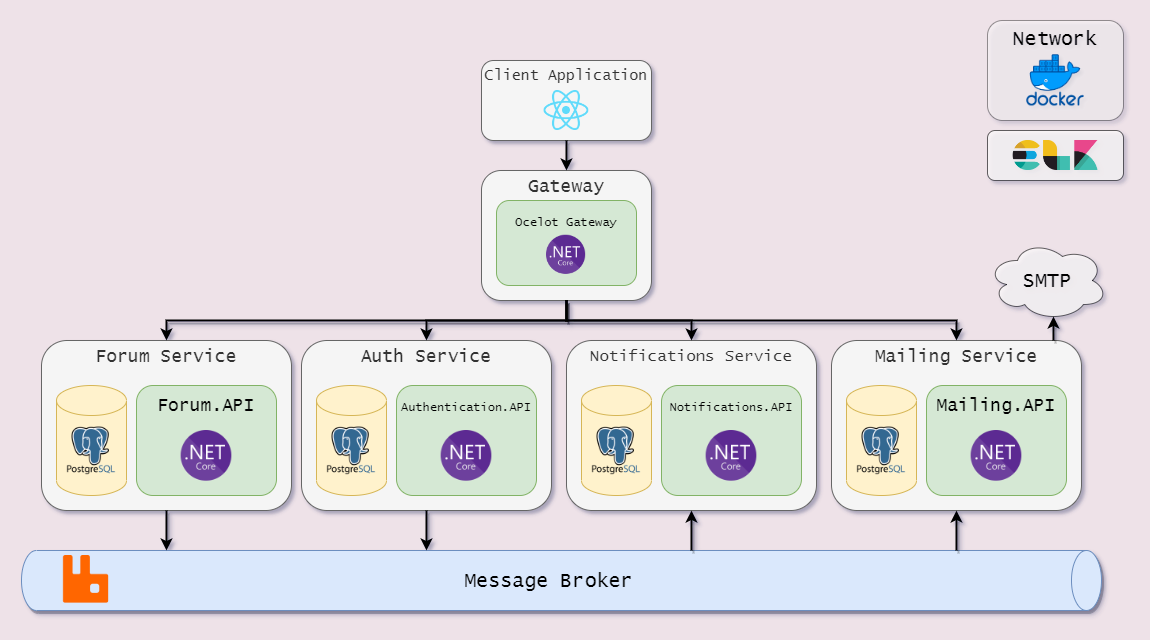

The diagram above was exported from draw.io. Its source (the exported page's mxGraphModel, read from the mxfile embedded in the PNG):
<mxGraphModel dx="1422" dy="762" grid="1" gridSize="10" guides="1" tooltips="1" connect="1" arrows="1" fold="1" page="1" pageScale="1" pageWidth="1169" pageHeight="827" background="#EEE2E8" math="0" shadow="1">
  <root>
    <mxCell id="0" />
    <mxCell id="1" parent="0" />
    <mxCell id="p1Y59_jyrQ4JvTQsR8FJ-1026" value="" style="group" vertex="1" connectable="0" parent="1">
      <mxGeometry x="44" y="540" width="1080" height="60" as="geometry" />
    </mxCell>
    <mxCell id="p1Y59_jyrQ4JvTQsR8FJ-1015" value="&lt;font style=&quot;font-size: 20px&quot; face=&quot;Lucida Console&quot;&gt;Message Broker&lt;/font&gt;" style="shape=cylinder3;whiteSpace=wrap;html=1;boundedLbl=1;backgroundOutline=1;size=15;rounded=0;sketch=0;direction=south;fillColor=#dae8fc;strokeColor=#6c8ebf;shadow=1;" vertex="1" parent="p1Y59_jyrQ4JvTQsR8FJ-1026">
      <mxGeometry width="1080" height="60" as="geometry" />
    </mxCell>
    <mxCell id="p1Y59_jyrQ4JvTQsR8FJ-1022" value="" style="shape=image;verticalLabelPosition=bottom;labelBackgroundColor=default;verticalAlign=top;aspect=fixed;imageAspect=0;image=https://cdn.iconscout.com/icon/free/png-256/rabbitmq-282296.png;imageBorder=none;sketch=0;imageBackground=none;" vertex="1" parent="p1Y59_jyrQ4JvTQsR8FJ-1026">
      <mxGeometry x="40.75471698113206" y="5" width="47.663551401869164" height="47.663551401869164" as="geometry" />
    </mxCell>
    <mxCell id="p1Y59_jyrQ4JvTQsR8FJ-1089" value="" style="group" vertex="1" connectable="0" parent="1">
      <mxGeometry x="64" y="330" width="250" height="170" as="geometry" />
    </mxCell>
    <mxCell id="p1Y59_jyrQ4JvTQsR8FJ-1051" value="&lt;font style=&quot;font-size: 18px&quot;&gt;Forum Service&lt;/font&gt;" style="rounded=1;whiteSpace=wrap;html=1;pointerEvents=0;fontFamily=Lucida Console;fontSize=12;fontColor=#333333;fillColor=#f5f5f5;strokeColor=#666666;verticalAlign=top;" vertex="1" parent="p1Y59_jyrQ4JvTQsR8FJ-1089">
      <mxGeometry width="250" height="170" as="geometry" />
    </mxCell>
    <mxCell id="p1Y59_jyrQ4JvTQsR8FJ-1036" value="" style="group" vertex="1" connectable="0" parent="p1Y59_jyrQ4JvTQsR8FJ-1089">
      <mxGeometry x="95" y="45" width="140" height="110" as="geometry" />
    </mxCell>
    <mxCell id="p1Y59_jyrQ4JvTQsR8FJ-1013" value="&lt;p style=&quot;font-size: 18px&quot;&gt;&lt;font face=&quot;Lucida Console&quot;&gt;Forum.API&lt;/font&gt;&lt;/p&gt;" style="rounded=1;whiteSpace=wrap;html=1;spacingTop=-15;verticalAlign=top;fontSize=18;fillColor=#d5e8d4;strokeColor=#82b366;" vertex="1" parent="p1Y59_jyrQ4JvTQsR8FJ-1036">
      <mxGeometry width="140" height="110" as="geometry" />
    </mxCell>
    <mxCell id="p1Y59_jyrQ4JvTQsR8FJ-1029" value="" style="shape=image;verticalLabelPosition=bottom;labelBackgroundColor=default;verticalAlign=top;aspect=fixed;imageAspect=0;image=https://upload.wikimedia.org/wikipedia/commons/thumb/e/ee/.NET_Core_Logo.svg/2048px-.NET_Core_Logo.svg.png;" vertex="1" parent="p1Y59_jyrQ4JvTQsR8FJ-1036">
      <mxGeometry x="44.66" y="45" width="50.67" height="50.67" as="geometry" />
    </mxCell>
    <mxCell id="p1Y59_jyrQ4JvTQsR8FJ-1055" value="" style="group" vertex="1" connectable="0" parent="p1Y59_jyrQ4JvTQsR8FJ-1089">
      <mxGeometry x="15" y="45" width="70" height="110" as="geometry" />
    </mxCell>
    <mxCell id="p1Y59_jyrQ4JvTQsR8FJ-1046" value="" style="shape=cylinder3;whiteSpace=wrap;html=1;boundedLbl=1;backgroundOutline=1;size=15;pointerEvents=0;fontFamily=Lucida Console;fontSize=12;fillColor=#fff2cc;strokeColor=#d6b656;" vertex="1" parent="p1Y59_jyrQ4JvTQsR8FJ-1055">
      <mxGeometry width="70" height="110" as="geometry" />
    </mxCell>
    <mxCell id="p1Y59_jyrQ4JvTQsR8FJ-1052" value="" style="shape=image;verticalLabelPosition=bottom;labelBackgroundColor=default;verticalAlign=top;aspect=fixed;imageAspect=0;image=https://cdn.iconscout.com/icon/free/png-256/postgresql-11-1175122.png;" vertex="1" parent="p1Y59_jyrQ4JvTQsR8FJ-1055">
      <mxGeometry x="10" y="40" width="50" height="50" as="geometry" />
    </mxCell>
    <mxCell id="p1Y59_jyrQ4JvTQsR8FJ-1092" style="edgeStyle=elbowEdgeStyle;rounded=0;sketch=0;jumpStyle=none;orthogonalLoop=1;jettySize=auto;html=1;shadow=1;fontFamily=Lucida Console;fontSize=18;fontColor=default;endArrow=classic;endFill=1;strokeWidth=2;" edge="1" parent="1" source="p1Y59_jyrQ4JvTQsR8FJ-1051" target="p1Y59_jyrQ4JvTQsR8FJ-1015">
      <mxGeometry relative="1" as="geometry" />
    </mxCell>
    <mxCell id="p1Y59_jyrQ4JvTQsR8FJ-1093" value="" style="group" vertex="1" connectable="0" parent="1">
      <mxGeometry x="324" y="330" width="250" height="170" as="geometry" />
    </mxCell>
    <mxCell id="p1Y59_jyrQ4JvTQsR8FJ-1094" value="&lt;font style=&quot;font-size: 18px&quot;&gt;Auth&amp;nbsp;Service&lt;/font&gt;" style="rounded=1;whiteSpace=wrap;html=1;pointerEvents=0;fontFamily=Lucida Console;fontSize=12;fontColor=#333333;fillColor=#f5f5f5;strokeColor=#666666;verticalAlign=top;" vertex="1" parent="p1Y59_jyrQ4JvTQsR8FJ-1093">
      <mxGeometry width="250" height="170" as="geometry" />
    </mxCell>
    <mxCell id="p1Y59_jyrQ4JvTQsR8FJ-1095" value="" style="group" vertex="1" connectable="0" parent="p1Y59_jyrQ4JvTQsR8FJ-1093">
      <mxGeometry x="95" y="45" width="140" height="110" as="geometry" />
    </mxCell>
    <mxCell id="p1Y59_jyrQ4JvTQsR8FJ-1096" value="&lt;p&gt;&lt;font face=&quot;Lucida Console&quot; style=&quot;font-size: 12px&quot;&gt;Authentication.API&lt;/font&gt;&lt;/p&gt;" style="rounded=1;whiteSpace=wrap;html=1;spacingTop=-15;verticalAlign=top;fontSize=18;fillColor=#d5e8d4;strokeColor=#82b366;" vertex="1" parent="p1Y59_jyrQ4JvTQsR8FJ-1095">
      <mxGeometry width="140" height="110" as="geometry" />
    </mxCell>
    <mxCell id="p1Y59_jyrQ4JvTQsR8FJ-1098" value="" style="shape=image;verticalLabelPosition=bottom;labelBackgroundColor=default;verticalAlign=top;aspect=fixed;imageAspect=0;image=https://upload.wikimedia.org/wikipedia/commons/thumb/e/ee/.NET_Core_Logo.svg/2048px-.NET_Core_Logo.svg.png;" vertex="1" parent="p1Y59_jyrQ4JvTQsR8FJ-1095">
      <mxGeometry x="44.669999999999995" y="45" width="50.67" height="50.67" as="geometry" />
    </mxCell>
    <mxCell id="p1Y59_jyrQ4JvTQsR8FJ-1099" value="" style="group" vertex="1" connectable="0" parent="p1Y59_jyrQ4JvTQsR8FJ-1093">
      <mxGeometry x="15" y="45" width="70" height="110" as="geometry" />
    </mxCell>
    <mxCell id="p1Y59_jyrQ4JvTQsR8FJ-1100" value="" style="shape=cylinder3;whiteSpace=wrap;html=1;boundedLbl=1;backgroundOutline=1;size=15;pointerEvents=0;fontFamily=Lucida Console;fontSize=12;fillColor=#fff2cc;strokeColor=#d6b656;" vertex="1" parent="p1Y59_jyrQ4JvTQsR8FJ-1099">
      <mxGeometry width="70" height="110" as="geometry" />
    </mxCell>
    <mxCell id="p1Y59_jyrQ4JvTQsR8FJ-1101" value="" style="shape=image;verticalLabelPosition=bottom;labelBackgroundColor=default;verticalAlign=top;aspect=fixed;imageAspect=0;image=https://cdn.iconscout.com/icon/free/png-256/postgresql-11-1175122.png;" vertex="1" parent="p1Y59_jyrQ4JvTQsR8FJ-1099">
      <mxGeometry x="10" y="40" width="50" height="50" as="geometry" />
    </mxCell>
    <mxCell id="p1Y59_jyrQ4JvTQsR8FJ-1102" value="" style="group" vertex="1" connectable="0" parent="1">
      <mxGeometry x="589" y="330" width="250" height="170" as="geometry" />
    </mxCell>
    <mxCell id="p1Y59_jyrQ4JvTQsR8FJ-1103" value="&lt;font style=&quot;font-size: 16px&quot;&gt;Notifications Service&lt;/font&gt;" style="rounded=1;whiteSpace=wrap;html=1;pointerEvents=0;fontFamily=Lucida Console;fontSize=12;fontColor=#333333;fillColor=#f5f5f5;strokeColor=#666666;verticalAlign=top;" vertex="1" parent="p1Y59_jyrQ4JvTQsR8FJ-1102">
      <mxGeometry width="250" height="170" as="geometry" />
    </mxCell>
    <mxCell id="p1Y59_jyrQ4JvTQsR8FJ-1104" value="" style="group" vertex="1" connectable="0" parent="p1Y59_jyrQ4JvTQsR8FJ-1102">
      <mxGeometry x="95" y="45" width="140" height="110" as="geometry" />
    </mxCell>
    <mxCell id="p1Y59_jyrQ4JvTQsR8FJ-1105" value="&lt;p&gt;&lt;font face=&quot;Lucida Console&quot; style=&quot;font-size: 12px&quot;&gt;Notifications.API&lt;/font&gt;&lt;/p&gt;" style="rounded=1;whiteSpace=wrap;html=1;spacingTop=-15;verticalAlign=top;fontSize=18;fillColor=#d5e8d4;strokeColor=#82b366;" vertex="1" parent="p1Y59_jyrQ4JvTQsR8FJ-1104">
      <mxGeometry width="140" height="110" as="geometry" />
    </mxCell>
    <mxCell id="p1Y59_jyrQ4JvTQsR8FJ-1107" value="" style="shape=image;verticalLabelPosition=bottom;labelBackgroundColor=default;verticalAlign=top;aspect=fixed;imageAspect=0;image=https://upload.wikimedia.org/wikipedia/commons/thumb/e/ee/.NET_Core_Logo.svg/2048px-.NET_Core_Logo.svg.png;" vertex="1" parent="p1Y59_jyrQ4JvTQsR8FJ-1104">
      <mxGeometry x="44.66" y="45" width="50.67" height="50.67" as="geometry" />
    </mxCell>
    <mxCell id="p1Y59_jyrQ4JvTQsR8FJ-1108" value="" style="group" vertex="1" connectable="0" parent="p1Y59_jyrQ4JvTQsR8FJ-1102">
      <mxGeometry x="15" y="45" width="70" height="110" as="geometry" />
    </mxCell>
    <mxCell id="p1Y59_jyrQ4JvTQsR8FJ-1109" value="" style="shape=cylinder3;whiteSpace=wrap;html=1;boundedLbl=1;backgroundOutline=1;size=15;pointerEvents=0;fontFamily=Lucida Console;fontSize=12;fillColor=#fff2cc;strokeColor=#d6b656;" vertex="1" parent="p1Y59_jyrQ4JvTQsR8FJ-1108">
      <mxGeometry width="70" height="110" as="geometry" />
    </mxCell>
    <mxCell id="p1Y59_jyrQ4JvTQsR8FJ-1110" value="" style="shape=image;verticalLabelPosition=bottom;labelBackgroundColor=default;verticalAlign=top;aspect=fixed;imageAspect=0;image=https://cdn.iconscout.com/icon/free/png-256/postgresql-11-1175122.png;" vertex="1" parent="p1Y59_jyrQ4JvTQsR8FJ-1108">
      <mxGeometry x="10" y="40" width="50" height="50" as="geometry" />
    </mxCell>
    <mxCell id="p1Y59_jyrQ4JvTQsR8FJ-1111" value="" style="group" vertex="1" connectable="0" parent="1">
      <mxGeometry x="854" y="330" width="250" height="170" as="geometry" />
    </mxCell>
    <mxCell id="p1Y59_jyrQ4JvTQsR8FJ-1112" value="&lt;span style=&quot;font-size: 18px&quot;&gt;Mailing Service&lt;/span&gt;" style="rounded=1;whiteSpace=wrap;html=1;pointerEvents=0;fontFamily=Lucida Console;fontSize=12;fontColor=#333333;fillColor=#f5f5f5;strokeColor=#666666;verticalAlign=top;" vertex="1" parent="p1Y59_jyrQ4JvTQsR8FJ-1111">
      <mxGeometry width="250" height="170" as="geometry" />
    </mxCell>
    <mxCell id="p1Y59_jyrQ4JvTQsR8FJ-1113" value="" style="group" vertex="1" connectable="0" parent="p1Y59_jyrQ4JvTQsR8FJ-1111">
      <mxGeometry x="95" y="45" width="140" height="110" as="geometry" />
    </mxCell>
    <mxCell id="p1Y59_jyrQ4JvTQsR8FJ-1114" value="&lt;p style=&quot;font-size: 18px&quot;&gt;&lt;font face=&quot;Lucida Console&quot;&gt;Mailing.API&lt;/font&gt;&lt;/p&gt;" style="rounded=1;whiteSpace=wrap;html=1;spacingTop=-15;verticalAlign=top;fontSize=18;fillColor=#d5e8d4;strokeColor=#82b366;" vertex="1" parent="p1Y59_jyrQ4JvTQsR8FJ-1113">
      <mxGeometry width="140" height="110" as="geometry" />
    </mxCell>
    <mxCell id="p1Y59_jyrQ4JvTQsR8FJ-1116" value="" style="shape=image;verticalLabelPosition=bottom;labelBackgroundColor=default;verticalAlign=top;aspect=fixed;imageAspect=0;image=https://upload.wikimedia.org/wikipedia/commons/thumb/e/ee/.NET_Core_Logo.svg/2048px-.NET_Core_Logo.svg.png;" vertex="1" parent="p1Y59_jyrQ4JvTQsR8FJ-1113">
      <mxGeometry x="44.66" y="45" width="50.67" height="50.67" as="geometry" />
    </mxCell>
    <mxCell id="p1Y59_jyrQ4JvTQsR8FJ-1117" value="" style="group" vertex="1" connectable="0" parent="p1Y59_jyrQ4JvTQsR8FJ-1111">
      <mxGeometry x="15" y="45" width="70" height="110" as="geometry" />
    </mxCell>
    <mxCell id="p1Y59_jyrQ4JvTQsR8FJ-1118" value="" style="shape=cylinder3;whiteSpace=wrap;html=1;boundedLbl=1;backgroundOutline=1;size=15;pointerEvents=0;fontFamily=Lucida Console;fontSize=12;fillColor=#fff2cc;strokeColor=#d6b656;" vertex="1" parent="p1Y59_jyrQ4JvTQsR8FJ-1117">
      <mxGeometry width="70" height="110" as="geometry" />
    </mxCell>
    <mxCell id="p1Y59_jyrQ4JvTQsR8FJ-1119" value="" style="shape=image;verticalLabelPosition=bottom;labelBackgroundColor=default;verticalAlign=top;aspect=fixed;imageAspect=0;image=https://cdn.iconscout.com/icon/free/png-256/postgresql-11-1175122.png;" vertex="1" parent="p1Y59_jyrQ4JvTQsR8FJ-1117">
      <mxGeometry x="10" y="40" width="50" height="50" as="geometry" />
    </mxCell>
    <mxCell id="p1Y59_jyrQ4JvTQsR8FJ-1120" value="" style="edgeStyle=elbowEdgeStyle;rounded=0;sketch=0;jumpStyle=none;orthogonalLoop=1;jettySize=auto;html=1;shadow=1;fontFamily=Lucida Console;fontSize=12;fontColor=default;endArrow=classic;endFill=1;strokeWidth=2;" edge="1" parent="1" source="p1Y59_jyrQ4JvTQsR8FJ-1094" target="p1Y59_jyrQ4JvTQsR8FJ-1015">
      <mxGeometry relative="1" as="geometry" />
    </mxCell>
    <mxCell id="p1Y59_jyrQ4JvTQsR8FJ-1138" value="" style="group" vertex="1" connectable="0" parent="1">
      <mxGeometry x="504" y="120" width="170" height="170" as="geometry" />
    </mxCell>
    <mxCell id="p1Y59_jyrQ4JvTQsR8FJ-1130" value="&lt;font style=&quot;font-size: 18px&quot;&gt;Gateway&lt;/font&gt;" style="rounded=1;whiteSpace=wrap;html=1;pointerEvents=0;fontFamily=Lucida Console;fontSize=12;fontColor=#333333;fillColor=#f5f5f5;strokeColor=#666666;verticalAlign=top;" vertex="1" parent="p1Y59_jyrQ4JvTQsR8FJ-1138">
      <mxGeometry y="40" width="170" height="130" as="geometry" />
    </mxCell>
    <mxCell id="p1Y59_jyrQ4JvTQsR8FJ-1131" value="" style="group" vertex="1" connectable="0" parent="p1Y59_jyrQ4JvTQsR8FJ-1138">
      <mxGeometry x="15" y="70" width="140" height="85" as="geometry" />
    </mxCell>
    <mxCell id="p1Y59_jyrQ4JvTQsR8FJ-1132" value="&lt;p&gt;&lt;font face=&quot;Lucida Console&quot; style=&quot;font-size: 12px&quot;&gt;Ocelot Gateway&lt;/font&gt;&lt;/p&gt;" style="rounded=1;whiteSpace=wrap;html=1;spacingTop=-15;verticalAlign=top;fontSize=18;fillColor=#d5e8d4;strokeColor=#82b366;" vertex="1" parent="p1Y59_jyrQ4JvTQsR8FJ-1131">
      <mxGeometry width="140" height="85" as="geometry" />
    </mxCell>
    <mxCell id="p1Y59_jyrQ4JvTQsR8FJ-1134" value="" style="shape=image;verticalLabelPosition=bottom;labelBackgroundColor=default;verticalAlign=top;aspect=fixed;imageAspect=0;image=https://upload.wikimedia.org/wikipedia/commons/thumb/e/ee/.NET_Core_Logo.svg/2048px-.NET_Core_Logo.svg.png;" vertex="1" parent="p1Y59_jyrQ4JvTQsR8FJ-1131">
      <mxGeometry x="50" y="34.77272727272727" width="39.15409090909091" height="39.15409090909091" as="geometry" />
    </mxCell>
    <mxCell id="p1Y59_jyrQ4JvTQsR8FJ-1139" style="edgeStyle=elbowEdgeStyle;rounded=0;sketch=0;jumpStyle=none;orthogonalLoop=1;jettySize=auto;html=1;entryX=0.5;entryY=0;entryDx=0;entryDy=0;shadow=1;fontFamily=Lucida Console;fontSize=12;fontColor=default;endArrow=classic;endFill=1;strokeWidth=2;elbow=vertical;" edge="1" parent="1" source="p1Y59_jyrQ4JvTQsR8FJ-1130" target="p1Y59_jyrQ4JvTQsR8FJ-1051">
      <mxGeometry relative="1" as="geometry" />
    </mxCell>
    <mxCell id="p1Y59_jyrQ4JvTQsR8FJ-1140" style="edgeStyle=elbowEdgeStyle;rounded=0;sketch=0;jumpStyle=none;orthogonalLoop=1;jettySize=auto;elbow=vertical;html=1;shadow=1;fontFamily=Lucida Console;fontSize=12;fontColor=default;endArrow=classic;endFill=1;strokeWidth=2;" edge="1" parent="1" source="p1Y59_jyrQ4JvTQsR8FJ-1130" target="p1Y59_jyrQ4JvTQsR8FJ-1094">
      <mxGeometry relative="1" as="geometry" />
    </mxCell>
    <mxCell id="p1Y59_jyrQ4JvTQsR8FJ-1142" style="edgeStyle=elbowEdgeStyle;rounded=0;sketch=0;jumpStyle=none;orthogonalLoop=1;jettySize=auto;elbow=vertical;html=1;entryX=0.5;entryY=0;entryDx=0;entryDy=0;shadow=1;fontFamily=Lucida Console;fontSize=12;fontColor=default;endArrow=classic;endFill=1;strokeWidth=2;" edge="1" parent="1" source="p1Y59_jyrQ4JvTQsR8FJ-1130" target="p1Y59_jyrQ4JvTQsR8FJ-1103">
      <mxGeometry relative="1" as="geometry" />
    </mxCell>
    <mxCell id="p1Y59_jyrQ4JvTQsR8FJ-1143" style="edgeStyle=elbowEdgeStyle;rounded=0;sketch=0;jumpStyle=none;orthogonalLoop=1;jettySize=auto;elbow=vertical;html=1;entryX=0.5;entryY=0;entryDx=0;entryDy=0;shadow=1;fontFamily=Lucida Console;fontSize=12;fontColor=default;endArrow=classic;endFill=1;strokeWidth=2;" edge="1" parent="1" source="p1Y59_jyrQ4JvTQsR8FJ-1130" target="p1Y59_jyrQ4JvTQsR8FJ-1112">
      <mxGeometry relative="1" as="geometry" />
    </mxCell>
    <mxCell id="p1Y59_jyrQ4JvTQsR8FJ-1144" style="edgeStyle=elbowEdgeStyle;rounded=0;sketch=0;jumpStyle=none;orthogonalLoop=1;jettySize=auto;html=1;entryX=0.5;entryY=1;entryDx=0;entryDy=0;shadow=1;fontFamily=Lucida Console;fontSize=12;fontColor=default;endArrow=classic;endFill=1;strokeWidth=2;" edge="1" parent="1" source="p1Y59_jyrQ4JvTQsR8FJ-1015" target="p1Y59_jyrQ4JvTQsR8FJ-1103">
      <mxGeometry relative="1" as="geometry" />
    </mxCell>
    <mxCell id="p1Y59_jyrQ4JvTQsR8FJ-1145" style="edgeStyle=elbowEdgeStyle;rounded=0;sketch=0;jumpStyle=none;orthogonalLoop=1;jettySize=auto;html=1;entryX=0.5;entryY=1;entryDx=0;entryDy=0;shadow=1;fontFamily=Lucida Console;fontSize=12;fontColor=default;endArrow=classic;endFill=1;strokeWidth=2;" edge="1" parent="1" source="p1Y59_jyrQ4JvTQsR8FJ-1015" target="p1Y59_jyrQ4JvTQsR8FJ-1112">
      <mxGeometry relative="1" as="geometry" />
    </mxCell>
    <mxCell id="p1Y59_jyrQ4JvTQsR8FJ-1149" value="" style="group" vertex="1" connectable="0" parent="1">
      <mxGeometry x="504" y="50" width="170" height="80" as="geometry" />
    </mxCell>
    <mxCell id="p1Y59_jyrQ4JvTQsR8FJ-1146" value="&lt;font style=&quot;font-size: 15px&quot;&gt;Client Application&lt;/font&gt;" style="rounded=1;whiteSpace=wrap;html=1;pointerEvents=0;fontFamily=Lucida Console;fontSize=12;fontColor=#333333;fillColor=#f5f5f5;strokeColor=#666666;verticalAlign=top;" vertex="1" parent="p1Y59_jyrQ4JvTQsR8FJ-1149">
      <mxGeometry width="170" height="80" as="geometry" />
    </mxCell>
    <mxCell id="p1Y59_jyrQ4JvTQsR8FJ-1147" value="" style="shape=image;verticalLabelPosition=bottom;labelBackgroundColor=default;verticalAlign=top;aspect=fixed;imageAspect=0;image=https://upload.wikimedia.org/wikipedia/commons/thumb/a/a7/React-icon.svg/640px-React-icon.svg.png;" vertex="1" parent="p1Y59_jyrQ4JvTQsR8FJ-1149">
      <mxGeometry x="62" y="30" width="45.92" height="40" as="geometry" />
    </mxCell>
    <mxCell id="p1Y59_jyrQ4JvTQsR8FJ-1150" style="edgeStyle=elbowEdgeStyle;rounded=0;sketch=0;jumpStyle=none;orthogonalLoop=1;jettySize=auto;html=1;entryX=0.5;entryY=0;entryDx=0;entryDy=0;shadow=1;fontFamily=Lucida Console;fontSize=12;fontColor=default;endArrow=classic;endFill=1;strokeWidth=2;" edge="1" parent="1" source="p1Y59_jyrQ4JvTQsR8FJ-1146" target="p1Y59_jyrQ4JvTQsR8FJ-1130">
      <mxGeometry relative="1" as="geometry" />
    </mxCell>
    <mxCell id="p1Y59_jyrQ4JvTQsR8FJ-1157" value="SMTP" style="ellipse;shape=cloud;whiteSpace=wrap;html=1;rounded=0;shadow=0;glass=0;sketch=0;pointerEvents=0;fontFamily=Lucida Console;fontSize=20;fontColor=default;fillColor=default;gradientColor=none;opacity=60;" vertex="1" parent="1">
      <mxGeometry x="1010" y="230" width="120" height="80" as="geometry" />
    </mxCell>
    <mxCell id="p1Y59_jyrQ4JvTQsR8FJ-1158" style="edgeStyle=elbowEdgeStyle;rounded=0;sketch=0;jumpStyle=none;orthogonalLoop=1;jettySize=auto;html=1;entryX=0.55;entryY=0.95;entryDx=0;entryDy=0;entryPerimeter=0;shadow=1;fontFamily=Lucida Console;fontSize=20;fontColor=default;endArrow=classic;endFill=1;strokeWidth=2;" edge="1" parent="1" source="p1Y59_jyrQ4JvTQsR8FJ-1112" target="p1Y59_jyrQ4JvTQsR8FJ-1157">
      <mxGeometry relative="1" as="geometry" />
    </mxCell>
    <mxCell id="p1Y59_jyrQ4JvTQsR8FJ-1159" value="" style="rounded=1;whiteSpace=wrap;html=1;shadow=0;glass=0;sketch=0;pointerEvents=0;fontFamily=Lucida Console;fontSize=20;fontColor=default;fillColor=default;gradientColor=none;opacity=60;" vertex="1" parent="1">
      <mxGeometry x="1010" y="120" width="136" height="50" as="geometry" />
    </mxCell>
    <mxCell id="p1Y59_jyrQ4JvTQsR8FJ-1156" value="" style="group" vertex="1" connectable="0" parent="1">
      <mxGeometry x="1010" y="10" width="136" height="100" as="geometry" />
    </mxCell>
    <mxCell id="p1Y59_jyrQ4JvTQsR8FJ-1153" value="&lt;font style=&quot;font-size: 20px&quot;&gt;Network&lt;/font&gt;" style="rounded=1;whiteSpace=wrap;html=1;pointerEvents=0;fontFamily=Lucida Console;fontSize=15;fontColor=default;fillColor=default;gradientColor=none;opacity=40;verticalAlign=top;" vertex="1" parent="p1Y59_jyrQ4JvTQsR8FJ-1156">
      <mxGeometry width="136" height="100" as="geometry" />
    </mxCell>
    <mxCell id="p1Y59_jyrQ4JvTQsR8FJ-1155" value="" style="shape=image;verticalLabelPosition=bottom;labelBackgroundColor=default;verticalAlign=top;aspect=fixed;imageAspect=0;image=https://logos-world.net/wp-content/uploads/2021/02/Docker-Symbol.png;" vertex="1" parent="p1Y59_jyrQ4JvTQsR8FJ-1156">
      <mxGeometry x="21.06488888888889" y="33.333333333333336" width="93.86266666666667" height="52.888888888888886" as="geometry" />
    </mxCell>
    <mxCell id="p1Y59_jyrQ4JvTQsR8FJ-1160" value="" style="shape=image;verticalLabelPosition=bottom;labelBackgroundColor=default;verticalAlign=top;aspect=fixed;imageAspect=0;image=https://www.andreyus.com/wp-content/uploads/2019/08/ELK.png;" vertex="1" parent="1">
      <mxGeometry x="1035.6100000000001" y="130" width="84.78" height="30" as="geometry" />
    </mxCell>
  </root>
</mxGraphModel>